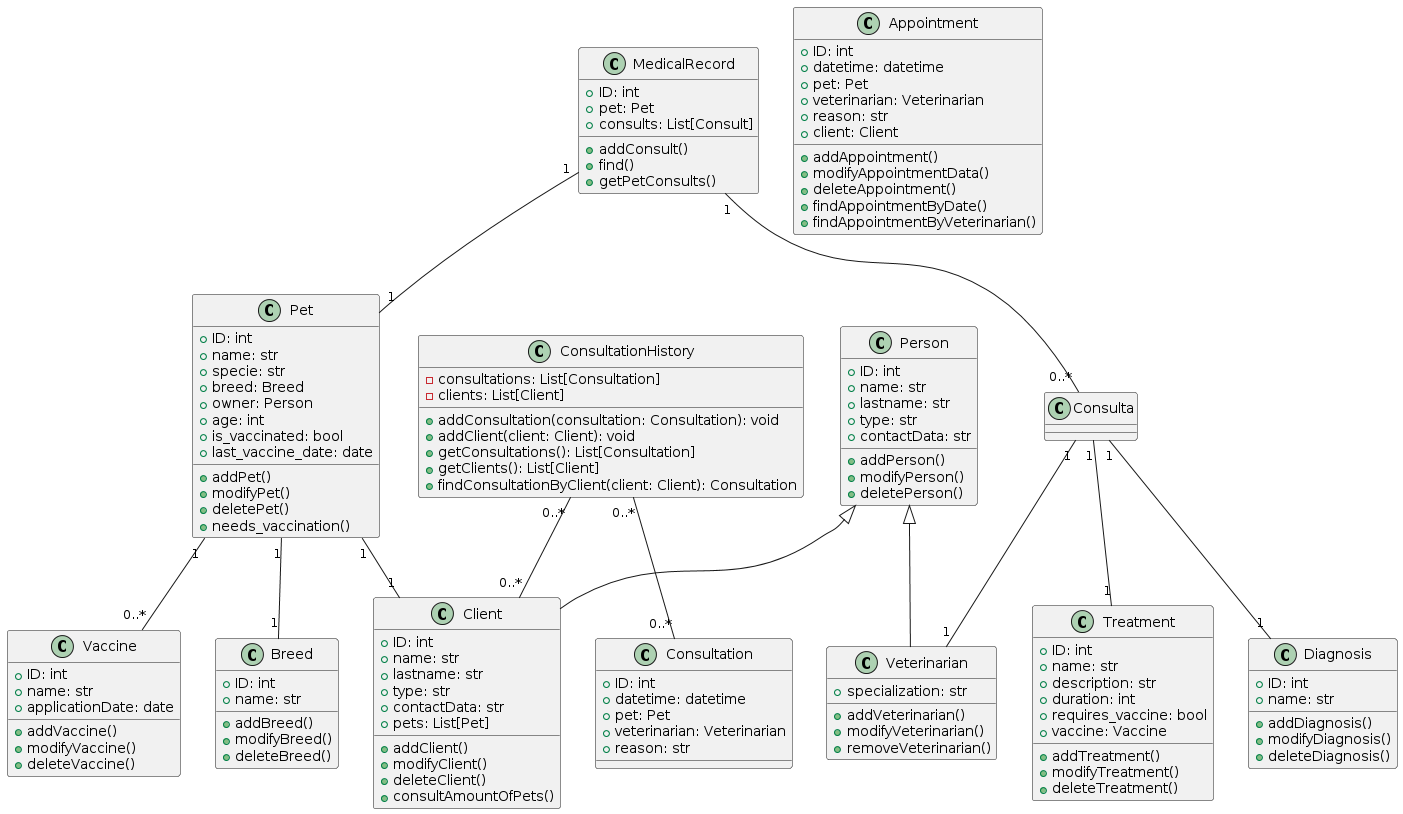

The diagram above was rendered by PlantUML. Its source (embedded in the PNG):
@startuml
class Breed {
    + ID: int
    + name: str
    + addBreed()
    + modifyBreed()
    + deleteBreed()
}

class Person {
    + ID: int
    + name: str
    + lastname: str
    + type: str
    + contactData: str
    + addPerson()
    + modifyPerson()
    + deletePerson()
}

class Diagnosis {
    + ID: int
    + name: str
    + addDiagnosis()
    + modifyDiagnosis()
    + deleteDiagnosis()
}

class Treatment {
    + ID: int
    + name: str
    + description: str
    + duration: int
    + requires_vaccine: bool  
    + vaccine: Vaccine  
    + addTreatment()
    + modifyTreatment()
    + deleteTreatment()
}

class Vaccine {
    + ID: int
    + name: str
    + applicationDate: date
    + addVaccine()
    + modifyVaccine()
    + deleteVaccine()
}

class MedicalRecord {
    + ID: int
    + pet: Pet
    + consults: List[Consult]
    + addConsult()
    + find()
    + getPetConsults()
}

class Pet {
    + ID: int
    + name: str
    + specie: str
    + breed: Breed
    + owner: Person
    + age: int  
    + is_vaccinated: bool 
    + last_vaccine_date: date 
    + addPet()
    + modifyPet()
    + deletePet()
    + needs_vaccination()  
}

class Veterinarian extends Person {
    + specialization: str
    + addVeterinarian()
    + modifyVeterinarian()
    + removeVeterinarian()
}

class Client extends Person {
    + ID: int
    + name: str
    + lastname: str
    + type: str
    + contactData: str
    + pets: List[Pet]
    + addClient()
    + modifyClient()
    + deleteClient()
    + consultAmountOfPets()
}

class Appointment {
    + ID: int
    + datetime: datetime
    + pet: Pet
    + veterinarian: Veterinarian
    + reason: str
    + client: Client
    + addAppointment()
    + modifyAppointmentData()
    + deleteAppointment()
    + findAppointmentByDate()
    + findAppointmentByVeterinarian()
}

class Consultation {
    + ID: int
    + datetime: datetime
    + pet: Pet
    + veterinarian: Veterinarian
    + reason: str
}

class ConsultationHistory {
    - consultations: List[Consultation]
    - clients: List[Client]

    + addConsultation(consultation: Consultation): void
    + addClient(client: Client): void
    + getConsultations(): List[Consultation]
    + getClients(): List[Client]
    + findConsultationByClient(client: Client): Consultation
}

Pet "1" -- "1" Breed
Pet "1" -- "1" Client
MedicalRecord "1" -- "1" Pet
MedicalRecord "1" -- "0..*" Consulta
Consulta "1" -- "1" Veterinarian
Consulta "1" -- "1" Diagnosis
Consulta "1" -- "1" Treatment
Pet "1" -- "0..*" Vaccine
ConsultationHistory "0..*" -- "0..*" Consultation
ConsultationHistory "0..*" -- "0..*" Client
@enduml